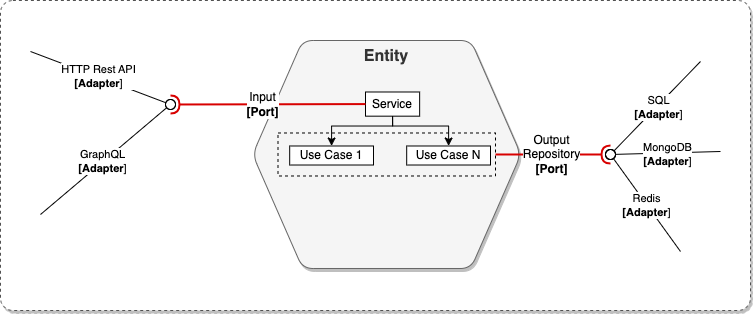

The diagram above was exported from draw.io. Its source (the exported page's mxGraphModel, read from the mxfile embedded in the PNG):
<mxGraphModel dx="1847" dy="665" grid="1" gridSize="10" guides="1" tooltips="1" connect="1" arrows="1" fold="1" page="1" pageScale="1" pageWidth="850" pageHeight="1100" math="0" shadow="0">
  <root>
    <mxCell id="0" />
    <mxCell id="1" parent="0" />
    <mxCell id="2" value="" style="group;shadow=0;rounded=0;" vertex="1" connectable="0" parent="1">
      <mxGeometry x="470" y="3960" width="750" height="310" as="geometry" />
    </mxCell>
    <mxCell id="3" value="" style="rounded=1;whiteSpace=wrap;html=1;dashed=1;strokeColor=#525252;shadow=1;arcSize=4;" vertex="1" parent="2">
      <mxGeometry width="750" height="310" as="geometry" />
    </mxCell>
    <mxCell id="4" value="" style="group" vertex="1" connectable="0" parent="2">
      <mxGeometry x="230" y="40" width="290.36" height="227.98999999999978" as="geometry" />
    </mxCell>
    <mxCell id="5" value="&lt;font&gt;Entity&lt;br&gt;&lt;/font&gt;" style="shape=hexagon;perimeter=hexagonPerimeter2;whiteSpace=wrap;html=1;fixedSize=1;size=50;fillStyle=auto;rounded=1;shadow=1;fillColor=#f5f5f5;strokeColor=#666666;fontStyle=1;fontSize=16;arcSize=21;verticalAlign=top;fontColor=#333333;" vertex="1" parent="4">
      <mxGeometry x="22.139999999999986" width="268.22" height="227.99" as="geometry" />
    </mxCell>
    <mxCell id="6" value="" style="ellipse;whiteSpace=wrap;html=1;align=center;aspect=fixed;fillColor=none;strokeColor=none;resizable=0;perimeter=centerPerimeter;rotatable=0;allowArrows=0;points=[];outlineConnect=1;" vertex="1" parent="4">
      <mxGeometry y="152.48999999999978" width="10" height="10" as="geometry" />
    </mxCell>
    <mxCell id="7" value="" style="rounded=0;whiteSpace=wrap;html=1;fillColor=none;dashed=1;strokeWidth=1;perimeterSpacing=0;shadow=0;glass=0;" vertex="1" parent="4">
      <mxGeometry x="47.5" y="92.48999999999978" width="217.5" height="43" as="geometry" />
    </mxCell>
    <mxCell id="8" value="Service" style="html=1;whiteSpace=wrap;" vertex="1" parent="4">
      <mxGeometry x="135.0000000000001" y="51.49063991873982" width="54.15374987013116" height="24.17550152361626" as="geometry" />
    </mxCell>
    <mxCell id="9" value="Use Case N" style="html=1;whiteSpace=wrap;" vertex="1" parent="4">
      <mxGeometry x="176.1906252009876" y="105.48936008125929" width="83.8093747990125" height="19.020639918740642" as="geometry" />
    </mxCell>
    <mxCell id="10" style="edgeStyle=orthogonalEdgeStyle;rounded=0;orthogonalLoop=1;jettySize=auto;html=1;exitX=0.5;exitY=1;exitDx=0;exitDy=0;entryX=0.5;entryY=0;entryDx=0;entryDy=0;" edge="1" parent="4" source="8" target="9">
      <mxGeometry relative="1" as="geometry">
        <Array as="points">
          <mxPoint x="162" y="85.48999999999978" />
          <mxPoint x="218" y="85.48999999999978" />
        </Array>
      </mxGeometry>
    </mxCell>
    <mxCell id="11" value="Use Case 1" style="html=1;whiteSpace=wrap;" vertex="1" parent="4">
      <mxGeometry x="59.1906252009876" y="105.49000000000069" width="83.8093747990125" height="19.020639918740642" as="geometry" />
    </mxCell>
    <mxCell id="12" style="edgeStyle=orthogonalEdgeStyle;rounded=0;orthogonalLoop=1;jettySize=auto;html=1;exitX=0.5;exitY=1;exitDx=0;exitDy=0;entryX=0.5;entryY=0;entryDx=0;entryDy=0;" edge="1" parent="4" source="8" target="11">
      <mxGeometry relative="1" as="geometry">
        <Array as="points">
          <mxPoint x="162" y="85.48999999999978" />
          <mxPoint x="101" y="85.48999999999978" />
        </Array>
      </mxGeometry>
    </mxCell>
    <mxCell id="13" value="" style="orthogonalLoop=1;jettySize=auto;html=1;endArrow=halfCircle;endFill=0;endSize=6;strokeWidth=2;strokeColor=#D80000;exitX=0;exitY=0.5;exitDx=0;exitDy=0;rounded=0;" edge="1" parent="2" source="8">
      <mxGeometry relative="1" as="geometry">
        <mxPoint x="250" y="212" as="sourcePoint" />
        <mxPoint x="170" y="104" as="targetPoint" />
      </mxGeometry>
    </mxCell>
    <mxCell id="14" value="Input&lt;br&gt;&lt;b&gt;[Port]&lt;/b&gt;" style="edgeLabel;align=center;verticalAlign=middle;resizable=0;points=[];labelBorderColor=none;fontSize=12;spacingTop=0;spacingLeft=0;html=1;" vertex="1" connectable="0" parent="13">
      <mxGeometry x="0.1795" relative="1" as="geometry">
        <mxPoint x="11" as="offset" />
      </mxGeometry>
    </mxCell>
    <mxCell id="15" value="" style="rounded=0;orthogonalLoop=1;jettySize=auto;html=1;endArrow=oval;endFill=0;sourcePerimeterSpacing=0;targetPerimeterSpacing=0;endSize=10;strokeColor=#000000;" edge="1" parent="2">
      <mxGeometry relative="1" as="geometry">
        <mxPoint x="30" y="51" as="sourcePoint" />
        <mxPoint x="170" y="104" as="targetPoint" />
      </mxGeometry>
    </mxCell>
    <mxCell id="16" value="HTTP Rest API&lt;br&gt;&lt;b&gt;[Adapter&lt;/b&gt;]" style="edgeLabel;html=1;align=center;verticalAlign=middle;resizable=0;points=[];labelBackgroundColor=#FFFFFF;labelBorderColor=none;" vertex="1" connectable="0" parent="15">
      <mxGeometry x="-0.0362" y="1" relative="1" as="geometry">
        <mxPoint as="offset" />
      </mxGeometry>
    </mxCell>
    <mxCell id="17" value="" style="rounded=0;orthogonalLoop=1;jettySize=auto;html=1;endArrow=halfCircle;endFill=0;endSize=6;strokeWidth=2;strokeColor=#D80000;exitX=1;exitY=0.5;exitDx=0;exitDy=0;" edge="1" parent="2" source="7">
      <mxGeometry relative="1" as="geometry">
        <mxPoint x="490" y="169.5" as="sourcePoint" />
        <mxPoint x="610" y="154" as="targetPoint" />
      </mxGeometry>
    </mxCell>
    <mxCell id="18" value="Output&lt;br&gt;Repository&lt;br&gt;&lt;b&gt;[Port]&lt;/b&gt;" style="edgeLabel;align=center;verticalAlign=middle;resizable=0;points=[];labelBorderColor=none;fontSize=12;spacingTop=0;spacingLeft=0;html=1;" vertex="1" connectable="0" parent="17">
      <mxGeometry x="0.1795" relative="1" as="geometry">
        <mxPoint x="-12" as="offset" />
      </mxGeometry>
    </mxCell>
    <mxCell id="19" value="" style="rounded=0;orthogonalLoop=1;jettySize=auto;html=1;endArrow=oval;endFill=0;sourcePerimeterSpacing=0;targetPerimeterSpacing=0;endSize=10;strokeColor=#000000;" edge="1" parent="2">
      <mxGeometry relative="1" as="geometry">
        <mxPoint x="720" y="151" as="sourcePoint" />
        <mxPoint x="610" y="154" as="targetPoint" />
      </mxGeometry>
    </mxCell>
    <mxCell id="20" value="MongoDB&lt;br&gt;&lt;b&gt;[Adapter&lt;/b&gt;]" style="edgeLabel;html=1;align=center;verticalAlign=middle;resizable=0;points=[];labelBackgroundColor=#FFFFFF;labelBorderColor=none;" vertex="1" connectable="0" parent="19">
      <mxGeometry x="-0.0362" y="1" relative="1" as="geometry">
        <mxPoint as="offset" />
      </mxGeometry>
    </mxCell>
    <mxCell id="21" value="" style="rounded=0;orthogonalLoop=1;jettySize=auto;html=1;endArrow=oval;endFill=0;sourcePerimeterSpacing=0;targetPerimeterSpacing=0;endSize=10;strokeColor=#000000;" edge="1" parent="2">
      <mxGeometry relative="1" as="geometry">
        <mxPoint x="40" y="214" as="sourcePoint" />
        <mxPoint x="170" y="104" as="targetPoint" />
      </mxGeometry>
    </mxCell>
    <mxCell id="22" value="GraphQL&lt;br&gt;&lt;b&gt;[Adapter&lt;/b&gt;]" style="edgeLabel;html=1;align=center;verticalAlign=middle;resizable=0;points=[];labelBackgroundColor=#FFFFFF;labelBorderColor=none;" vertex="1" connectable="0" parent="21">
      <mxGeometry x="-0.0362" y="1" relative="1" as="geometry">
        <mxPoint as="offset" />
      </mxGeometry>
    </mxCell>
    <mxCell id="23" value="" style="rounded=0;orthogonalLoop=1;jettySize=auto;html=1;endArrow=oval;endFill=0;sourcePerimeterSpacing=0;targetPerimeterSpacing=0;endSize=10;strokeColor=#000000;" edge="1" parent="2">
      <mxGeometry relative="1" as="geometry">
        <mxPoint x="680" y="251" as="sourcePoint" />
        <mxPoint x="610" y="154" as="targetPoint" />
      </mxGeometry>
    </mxCell>
    <mxCell id="24" value="Redis&lt;br&gt;&lt;b&gt;[Adapter&lt;/b&gt;]" style="edgeLabel;html=1;align=center;verticalAlign=middle;resizable=0;points=[];labelBackgroundColor=#FFFFFF;labelBorderColor=none;" vertex="1" connectable="0" parent="23">
      <mxGeometry x="-0.0362" y="1" relative="1" as="geometry">
        <mxPoint as="offset" />
      </mxGeometry>
    </mxCell>
    <mxCell id="25" value="" style="rounded=0;orthogonalLoop=1;jettySize=auto;html=1;endArrow=oval;endFill=0;sourcePerimeterSpacing=0;targetPerimeterSpacing=0;endSize=10;strokeColor=#000000;" edge="1" parent="2">
      <mxGeometry relative="1" as="geometry">
        <mxPoint x="700" y="61" as="sourcePoint" />
        <mxPoint x="610" y="154" as="targetPoint" />
      </mxGeometry>
    </mxCell>
    <mxCell id="26" value="SQL&lt;br&gt;&lt;b&gt;[Adapter&lt;/b&gt;]" style="edgeLabel;html=1;align=center;verticalAlign=middle;resizable=0;points=[];labelBackgroundColor=#FFFFFF;labelBorderColor=none;" vertex="1" connectable="0" parent="25">
      <mxGeometry x="-0.0362" y="1" relative="1" as="geometry">
        <mxPoint as="offset" />
      </mxGeometry>
    </mxCell>
  </root>
</mxGraphModel>